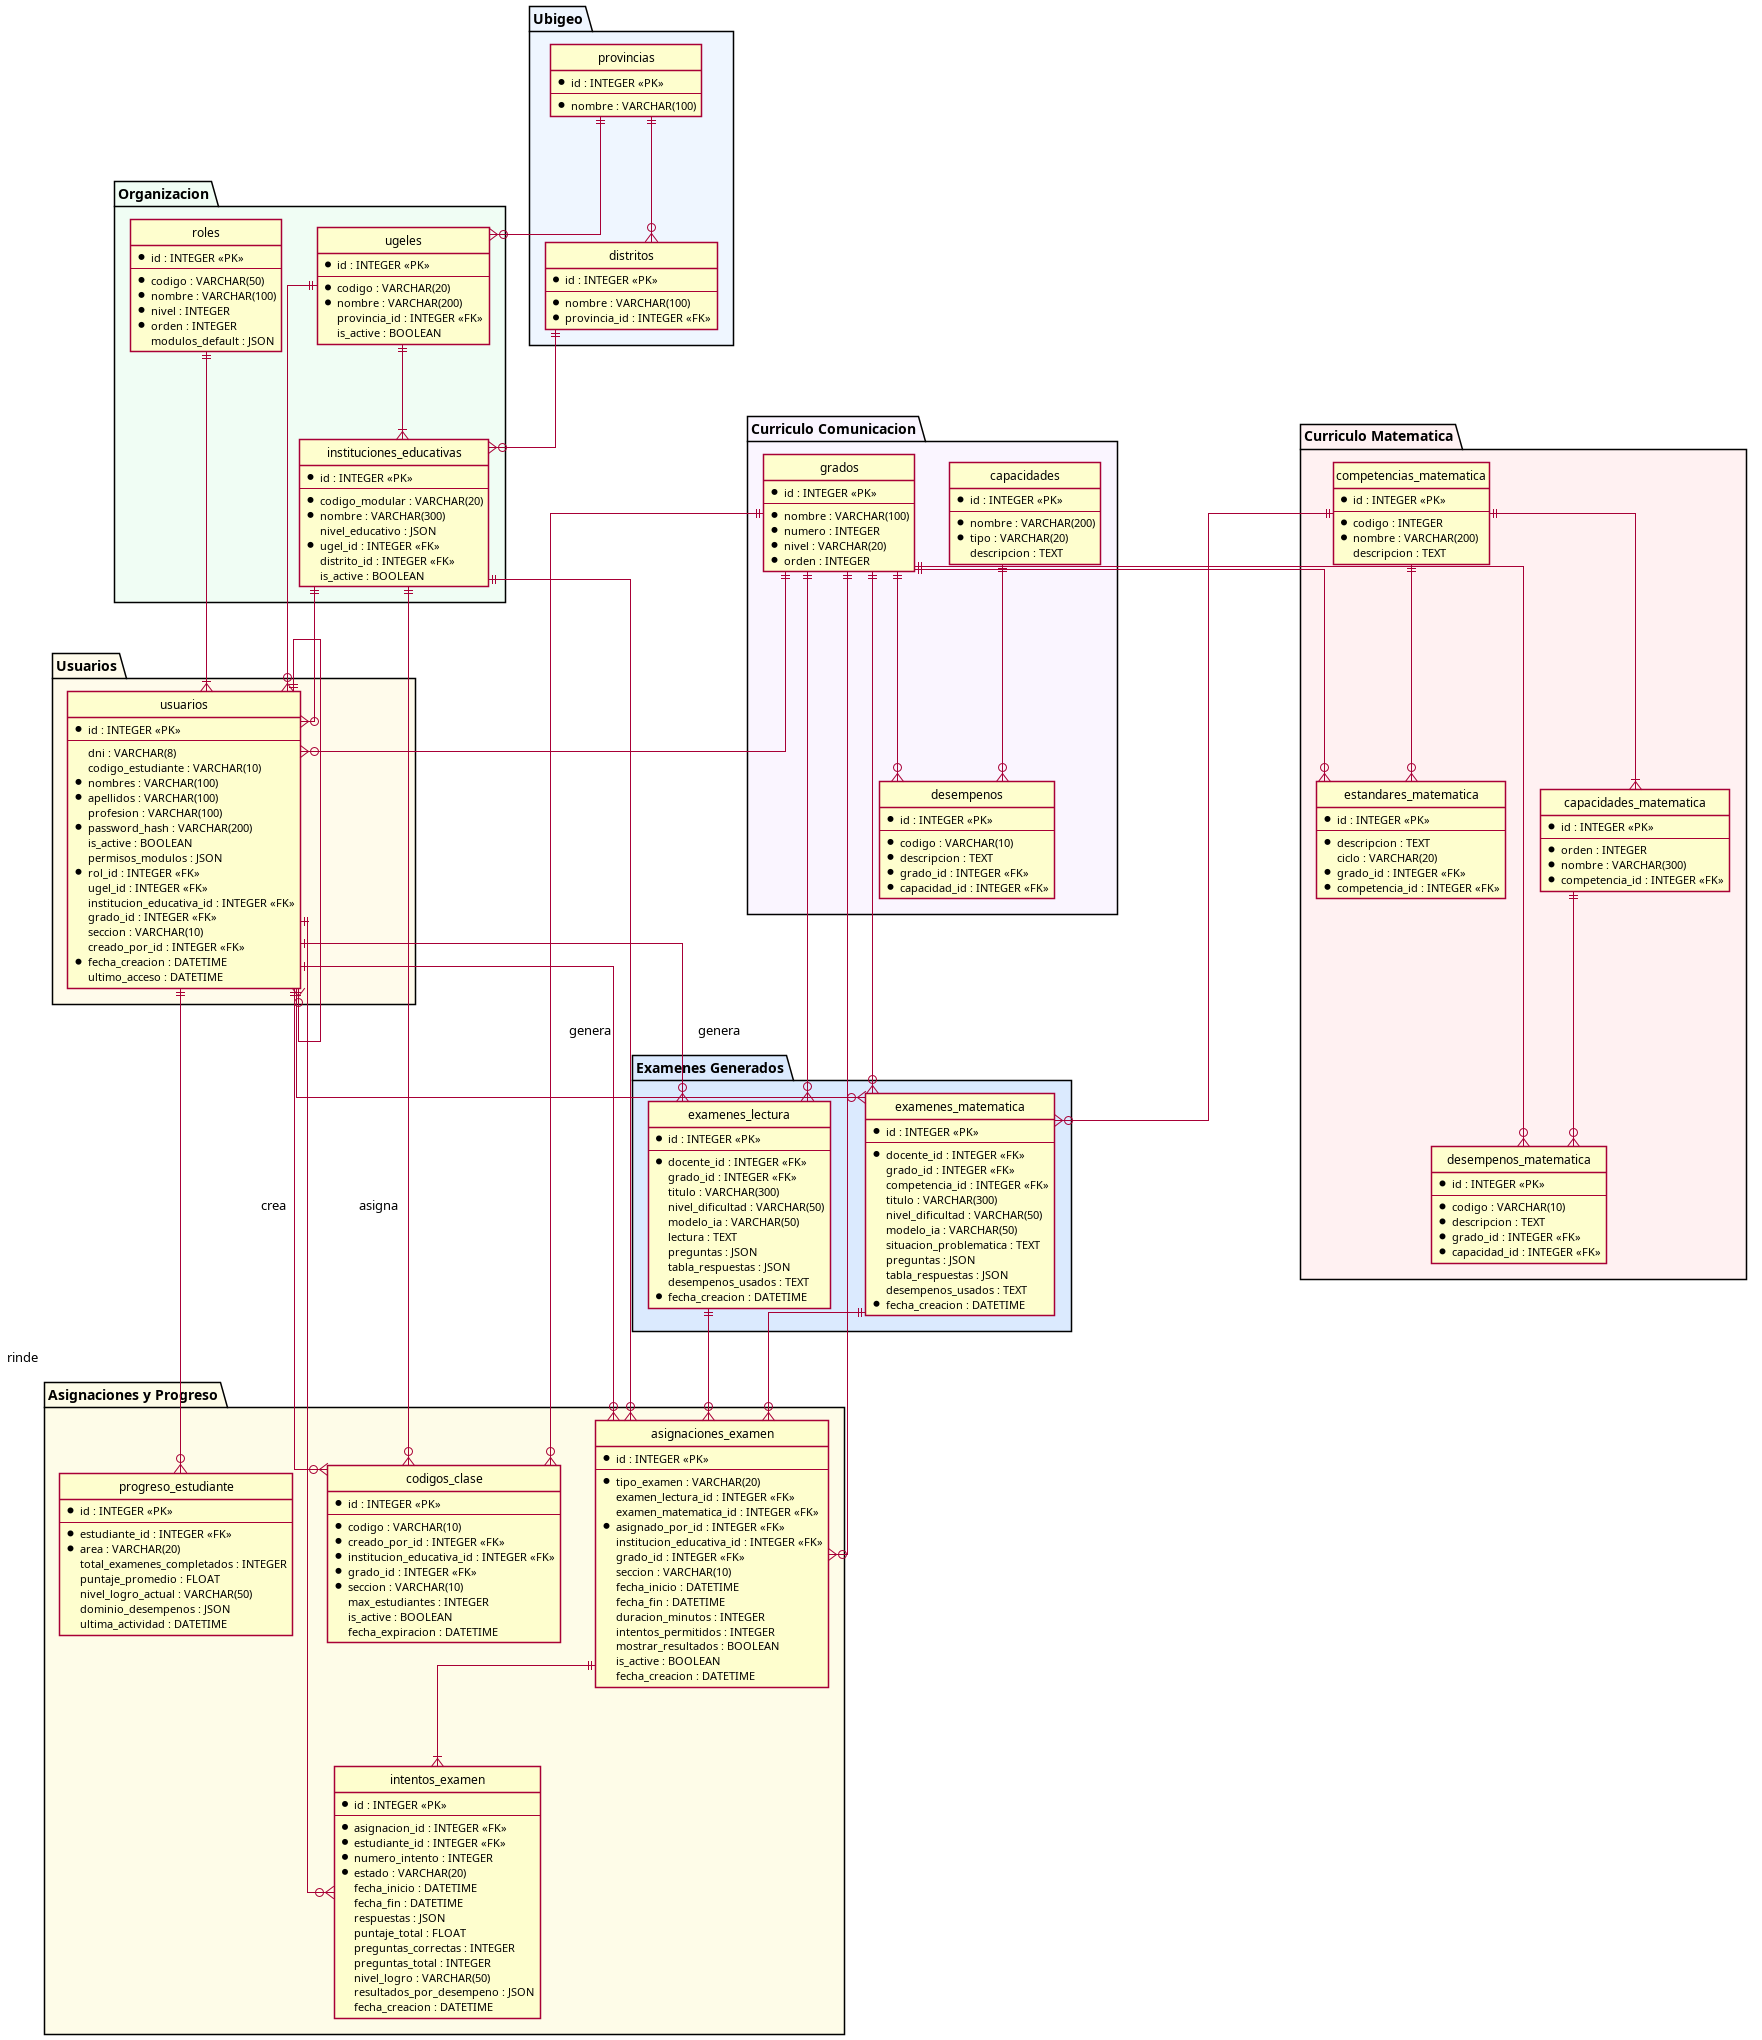

The diagram above was rendered by PlantUML. Its source (embedded in the PNG):
@startuml SIEVA_DB_Schema
hide circle
skinparam shadowing false
skinparam linetype ortho

' ============================================================
' UBIGEO
' ============================================================
package "Ubigeo" #EFF6FF {
  entity provincias {
    * id : INTEGER <<PK>>
    --
    * nombre : VARCHAR(100)
  }
  entity distritos {
    * id : INTEGER <<PK>>
    --
    * nombre : VARCHAR(100)
    * provincia_id : INTEGER <<FK>>
  }
}

' ============================================================
' ORGANIZACIÓN
' ============================================================
package "Organizacion" #F0FDF4 {
  entity roles {
    * id : INTEGER <<PK>>
    --
    * codigo : VARCHAR(50)
    * nombre : VARCHAR(100)
    * nivel : INTEGER
    * orden : INTEGER
    modulos_default : JSON
  }
  entity ugeles {
    * id : INTEGER <<PK>>
    --
    * codigo : VARCHAR(20)
    * nombre : VARCHAR(200)
    provincia_id : INTEGER <<FK>>
    is_active : BOOLEAN
  }
  entity instituciones_educativas {
    * id : INTEGER <<PK>>
    --
    * codigo_modular : VARCHAR(20)
    * nombre : VARCHAR(300)
    nivel_educativo : JSON
    * ugel_id : INTEGER <<FK>>
    distrito_id : INTEGER <<FK>>
    is_active : BOOLEAN
  }
}

' ============================================================
' USUARIOS
' ============================================================
package "Usuarios" #FFFBEB {
  entity usuarios {
    * id : INTEGER <<PK>>
    --
    dni : VARCHAR(8)
    codigo_estudiante : VARCHAR(10)
    * nombres : VARCHAR(100)
    * apellidos : VARCHAR(100)
    profesion : VARCHAR(100)
    * password_hash : VARCHAR(200)
    is_active : BOOLEAN
    permisos_modulos : JSON
    * rol_id : INTEGER <<FK>>
    ugel_id : INTEGER <<FK>>
    institucion_educativa_id : INTEGER <<FK>>
    grado_id : INTEGER <<FK>>
    seccion : VARCHAR(10)
    creado_por_id : INTEGER <<FK>>
    * fecha_creacion : DATETIME
    ultimo_acceso : DATETIME
  }
}

' ============================================================
' CURRICULO COMUNICACION
' ============================================================
package "Curriculo Comunicacion" #FAF5FF {
  entity grados {
    * id : INTEGER <<PK>>
    --
    * nombre : VARCHAR(100)
    * numero : INTEGER
    * nivel : VARCHAR(20)
    * orden : INTEGER
  }
  entity capacidades {
    * id : INTEGER <<PK>>
    --
    * nombre : VARCHAR(200)
    * tipo : VARCHAR(20)
    descripcion : TEXT
  }
  entity desempenos {
    * id : INTEGER <<PK>>
    --
    * codigo : VARCHAR(10)
    * descripcion : TEXT
    * grado_id : INTEGER <<FK>>
    * capacidad_id : INTEGER <<FK>>
  }
}

' ============================================================
' CURRICULO MATEMATICA
' ============================================================
package "Curriculo Matematica" #FFF1F2 {
  entity competencias_matematica {
    * id : INTEGER <<PK>>
    --
    * codigo : INTEGER
    * nombre : VARCHAR(200)
    descripcion : TEXT
  }
  entity capacidades_matematica {
    * id : INTEGER <<PK>>
    --
    * orden : INTEGER
    * nombre : VARCHAR(300)
    * competencia_id : INTEGER <<FK>>
  }
  entity estandares_matematica {
    * id : INTEGER <<PK>>
    --
    * descripcion : TEXT
    ciclo : VARCHAR(20)
    * grado_id : INTEGER <<FK>>
    * competencia_id : INTEGER <<FK>>
  }
  entity desempenos_matematica {
    * id : INTEGER <<PK>>
    --
    * codigo : VARCHAR(10)
    * descripcion : TEXT
    * grado_id : INTEGER <<FK>>
    * capacidad_id : INTEGER <<FK>>
  }
}

' ============================================================
' EXAMENES GENERADOS
' ============================================================
package "Examenes Generados" #DBEAFE {
  entity examenes_lectura {
    * id : INTEGER <<PK>>
    --
    * docente_id : INTEGER <<FK>>
    grado_id : INTEGER <<FK>>
    titulo : VARCHAR(300)
    nivel_dificultad : VARCHAR(50)
    modelo_ia : VARCHAR(50)
    lectura : TEXT
    preguntas : JSON
    tabla_respuestas : JSON
    desempenos_usados : TEXT
    * fecha_creacion : DATETIME
  }
  entity examenes_matematica {
    * id : INTEGER <<PK>>
    --
    * docente_id : INTEGER <<FK>>
    grado_id : INTEGER <<FK>>
    competencia_id : INTEGER <<FK>>
    titulo : VARCHAR(300)
    nivel_dificultad : VARCHAR(50)
    modelo_ia : VARCHAR(50)
    situacion_problematica : TEXT
    preguntas : JSON
    tabla_respuestas : JSON
    desempenos_usados : TEXT
    * fecha_creacion : DATETIME
  }
}

' ============================================================
' ASIGNACIONES Y PROGRESO
' ============================================================
package "Asignaciones y Progreso" #FEFCE8 {
  entity codigos_clase {
    * id : INTEGER <<PK>>
    --
    * codigo : VARCHAR(10)
    * creado_por_id : INTEGER <<FK>>
    * institucion_educativa_id : INTEGER <<FK>>
    * grado_id : INTEGER <<FK>>
    * seccion : VARCHAR(10)
    max_estudiantes : INTEGER
    is_active : BOOLEAN
    fecha_expiracion : DATETIME
  }
  entity asignaciones_examen {
    * id : INTEGER <<PK>>
    --
    * tipo_examen : VARCHAR(20)
    examen_lectura_id : INTEGER <<FK>>
    examen_matematica_id : INTEGER <<FK>>
    * asignado_por_id : INTEGER <<FK>>
    institucion_educativa_id : INTEGER <<FK>>
    grado_id : INTEGER <<FK>>
    seccion : VARCHAR(10)
    fecha_inicio : DATETIME
    fecha_fin : DATETIME
    duracion_minutos : INTEGER
    intentos_permitidos : INTEGER
    mostrar_resultados : BOOLEAN
    is_active : BOOLEAN
    fecha_creacion : DATETIME
  }
  entity intentos_examen {
    * id : INTEGER <<PK>>
    --
    * asignacion_id : INTEGER <<FK>>
    * estudiante_id : INTEGER <<FK>>
    * numero_intento : INTEGER
    * estado : VARCHAR(20)
    fecha_inicio : DATETIME
    fecha_fin : DATETIME
    respuestas : JSON
    puntaje_total : FLOAT
    preguntas_correctas : INTEGER
    preguntas_total : INTEGER
    nivel_logro : VARCHAR(50)
    resultados_por_desempeno : JSON
    fecha_creacion : DATETIME
  }
  entity progreso_estudiante {
    * id : INTEGER <<PK>>
    --
    * estudiante_id : INTEGER <<FK>>
    * area : VARCHAR(20)
    total_examenes_completados : INTEGER
    puntaje_promedio : FLOAT
    nivel_logro_actual : VARCHAR(50)
    dominio_desempenos : JSON
    ultima_actividad : DATETIME
  }
}

' ============================================================
' RELACIONES
' ============================================================
provincias               ||--o{ distritos                 : ""
provincias               ||--o{ ugeles                    : ""
ugeles                   ||--|{ instituciones_educativas   : ""
distritos                ||--o{ instituciones_educativas   : ""

roles                    ||--|{ usuarios                   : ""
ugeles                   ||--o{ usuarios                   : ""
instituciones_educativas ||--o{ usuarios                   : ""
grados                   ||--o{ usuarios                   : ""
usuarios                 ||--o{ usuarios                   : "creado_por"

grados                   ||--o{ desempenos                 : ""
capacidades              ||--o{ desempenos                 : ""

competencias_matematica  ||--|{ capacidades_matematica     : ""
competencias_matematica  ||--o{ estandares_matematica      : ""
grados                   ||--o{ estandares_matematica      : ""
grados                   ||--o{ desempenos_matematica      : ""
capacidades_matematica   ||--o{ desempenos_matematica      : ""

usuarios                 ||--o{ examenes_lectura           : "genera"
grados                   ||--o{ examenes_lectura           : ""
usuarios                 ||--o{ examenes_matematica        : "genera"
grados                   ||--o{ examenes_matematica        : ""
competencias_matematica  ||--o{ examenes_matematica        : ""

usuarios                 ||--o{ codigos_clase              : "crea"
instituciones_educativas ||--o{ codigos_clase              : ""
grados                   ||--o{ codigos_clase              : ""

examenes_lectura         ||--o{ asignaciones_examen        : ""
examenes_matematica      ||--o{ asignaciones_examen        : ""
usuarios                 ||--o{ asignaciones_examen        : "asigna"
instituciones_educativas ||--o{ asignaciones_examen        : ""
grados                   ||--o{ asignaciones_examen        : ""

asignaciones_examen      ||--|{ intentos_examen            : ""
usuarios                 ||--o{ intentos_examen            : "rinde"
usuarios                 ||--o{ progreso_estudiante        : ""

@enduml